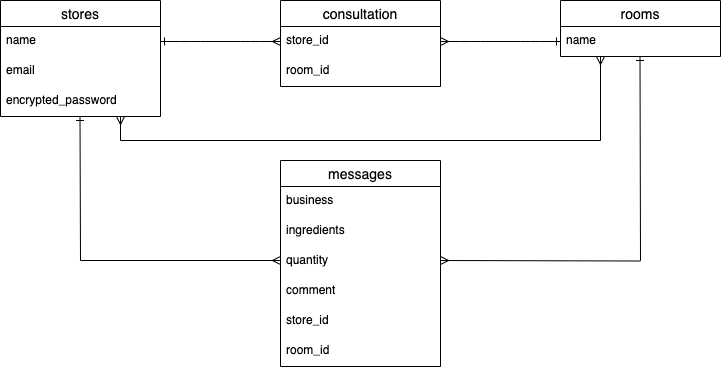

The diagram above was exported from draw.io. Its source (the exported page's mxGraphModel, read from the mxfile embedded in the PNG):
<mxGraphModel dx="944" dy="461" grid="1" gridSize="10" guides="1" tooltips="1" connect="1" arrows="1" fold="1" page="1" pageScale="1" pageWidth="827" pageHeight="1169" math="0" shadow="0">
  <root>
    <mxCell id="0" />
    <mxCell id="1" parent="0" />
    <mxCell id="2" value="stores" style="swimlane;fontStyle=0;childLayout=stackLayout;horizontal=1;startSize=26;horizontalStack=0;resizeParent=1;resizeParentMax=0;resizeLast=0;collapsible=1;marginBottom=0;align=center;fontSize=14;" parent="1" vertex="1">
      <mxGeometry x="40" y="40" width="160" height="116" as="geometry" />
    </mxCell>
    <mxCell id="3" value="name" style="text;strokeColor=none;fillColor=none;spacingLeft=4;spacingRight=4;overflow=hidden;rotatable=0;points=[[0,0.5],[1,0.5]];portConstraint=eastwest;fontSize=12;" parent="2" vertex="1">
      <mxGeometry y="26" width="160" height="30" as="geometry" />
    </mxCell>
    <mxCell id="4" value="email" style="text;strokeColor=none;fillColor=none;spacingLeft=4;spacingRight=4;overflow=hidden;rotatable=0;points=[[0,0.5],[1,0.5]];portConstraint=eastwest;fontSize=12;" parent="2" vertex="1">
      <mxGeometry y="56" width="160" height="30" as="geometry" />
    </mxCell>
    <mxCell id="5" value="encrypted_password" style="text;strokeColor=none;fillColor=none;spacingLeft=4;spacingRight=4;overflow=hidden;rotatable=0;points=[[0,0.5],[1,0.5]];portConstraint=eastwest;fontSize=12;" parent="2" vertex="1">
      <mxGeometry y="86" width="160" height="30" as="geometry" />
    </mxCell>
    <mxCell id="6" value="rooms" style="swimlane;fontStyle=0;childLayout=stackLayout;horizontal=1;startSize=26;horizontalStack=0;resizeParent=1;resizeParentMax=0;resizeLast=0;collapsible=1;marginBottom=0;align=center;fontSize=14;" parent="1" vertex="1">
      <mxGeometry x="600" y="40" width="160" height="56" as="geometry" />
    </mxCell>
    <mxCell id="7" value="name" style="text;strokeColor=none;fillColor=none;spacingLeft=4;spacingRight=4;overflow=hidden;rotatable=0;points=[[0,0.5],[1,0.5]];portConstraint=eastwest;fontSize=12;" parent="6" vertex="1">
      <mxGeometry y="26" width="160" height="30" as="geometry" />
    </mxCell>
    <mxCell id="10" value="consultation" style="swimlane;fontStyle=0;childLayout=stackLayout;horizontal=1;startSize=26;horizontalStack=0;resizeParent=1;resizeParentMax=0;resizeLast=0;collapsible=1;marginBottom=0;align=center;fontSize=14;" parent="1" vertex="1">
      <mxGeometry x="320" y="40" width="160" height="86" as="geometry" />
    </mxCell>
    <mxCell id="11" value="store_id" style="text;strokeColor=none;fillColor=none;spacingLeft=4;spacingRight=4;overflow=hidden;rotatable=0;points=[[0,0.5],[1,0.5]];portConstraint=eastwest;fontSize=12;" parent="10" vertex="1">
      <mxGeometry y="26" width="160" height="30" as="geometry" />
    </mxCell>
    <mxCell id="12" value="room_id" style="text;strokeColor=none;fillColor=none;spacingLeft=4;spacingRight=4;overflow=hidden;rotatable=0;points=[[0,0.5],[1,0.5]];portConstraint=eastwest;fontSize=12;" parent="10" vertex="1">
      <mxGeometry y="56" width="160" height="30" as="geometry" />
    </mxCell>
    <mxCell id="15" value="" style="edgeStyle=entityRelationEdgeStyle;fontSize=12;html=1;endArrow=ERmany;startArrow=ERone;entryX=0;entryY=0.5;entryDx=0;entryDy=0;exitX=1;exitY=0.5;exitDx=0;exitDy=0;startFill=0;endFill=0;" parent="1" source="3" target="11" edge="1">
      <mxGeometry width="100" height="100" relative="1" as="geometry">
        <mxPoint x="200" y="100" as="sourcePoint" />
        <mxPoint x="310" y="100" as="targetPoint" />
      </mxGeometry>
    </mxCell>
    <mxCell id="21" value="messages" style="swimlane;fontStyle=0;childLayout=stackLayout;horizontal=1;startSize=26;horizontalStack=0;resizeParent=1;resizeParentMax=0;resizeLast=0;collapsible=1;marginBottom=0;align=center;fontSize=14;" parent="1" vertex="1">
      <mxGeometry x="320" y="200" width="160" height="206" as="geometry" />
    </mxCell>
    <mxCell id="22" value="business" style="text;strokeColor=none;fillColor=none;spacingLeft=4;spacingRight=4;overflow=hidden;rotatable=0;points=[[0,0.5],[1,0.5]];portConstraint=eastwest;fontSize=12;" parent="21" vertex="1">
      <mxGeometry y="26" width="160" height="30" as="geometry" />
    </mxCell>
    <mxCell id="48" value="ingredients" style="text;strokeColor=none;fillColor=none;spacingLeft=4;spacingRight=4;overflow=hidden;rotatable=0;points=[[0,0.5],[1,0.5]];portConstraint=eastwest;fontSize=12;" parent="21" vertex="1">
      <mxGeometry y="56" width="160" height="30" as="geometry" />
    </mxCell>
    <mxCell id="23" value="quantity" style="text;strokeColor=none;fillColor=none;spacingLeft=4;spacingRight=4;overflow=hidden;rotatable=0;points=[[0,0.5],[1,0.5]];portConstraint=eastwest;fontSize=12;" parent="21" vertex="1">
      <mxGeometry y="86" width="160" height="30" as="geometry" />
    </mxCell>
    <mxCell id="31" value="comment" style="text;strokeColor=none;fillColor=none;spacingLeft=4;spacingRight=4;overflow=hidden;rotatable=0;points=[[0,0.5],[1,0.5]];portConstraint=eastwest;fontSize=12;" parent="21" vertex="1">
      <mxGeometry y="116" width="160" height="30" as="geometry" />
    </mxCell>
    <mxCell id="26" value="store_id" style="text;strokeColor=none;fillColor=none;spacingLeft=4;spacingRight=4;overflow=hidden;rotatable=0;points=[[0,0.5],[1,0.5]];portConstraint=eastwest;fontSize=12;" parent="21" vertex="1">
      <mxGeometry y="146" width="160" height="30" as="geometry" />
    </mxCell>
    <mxCell id="25" value="room_id" style="text;strokeColor=none;fillColor=none;spacingLeft=4;spacingRight=4;overflow=hidden;rotatable=0;points=[[0,0.5],[1,0.5]];portConstraint=eastwest;fontSize=12;" parent="21" vertex="1">
      <mxGeometry y="176" width="160" height="30" as="geometry" />
    </mxCell>
    <mxCell id="30" value="" style="edgeStyle=entityRelationEdgeStyle;fontSize=12;html=1;endArrow=ERone;startArrow=ERmany;startFill=0;endFill=0;exitX=1;exitY=0.5;exitDx=0;exitDy=0;entryX=0;entryY=0.5;entryDx=0;entryDy=0;" parent="1" source="11" target="7" edge="1">
      <mxGeometry width="100" height="100" relative="1" as="geometry">
        <mxPoint x="490" y="80" as="sourcePoint" />
        <mxPoint x="590" y="80" as="targetPoint" />
      </mxGeometry>
    </mxCell>
    <mxCell id="41" value="" style="endArrow=none;html=1;rounded=0;startArrow=ERone;startFill=0;" parent="1" edge="1">
      <mxGeometry relative="1" as="geometry">
        <mxPoint x="119.5" y="156" as="sourcePoint" />
        <mxPoint x="120" y="300" as="targetPoint" />
      </mxGeometry>
    </mxCell>
    <mxCell id="42" value="" style="endArrow=ERmany;html=1;rounded=0;endFill=0;" parent="1" edge="1">
      <mxGeometry relative="1" as="geometry">
        <mxPoint x="120" y="300" as="sourcePoint" />
        <mxPoint x="320" y="300" as="targetPoint" />
      </mxGeometry>
    </mxCell>
    <mxCell id="43" value="" style="endArrow=none;html=1;rounded=0;startArrow=ERone;startFill=0;" parent="1" edge="1">
      <mxGeometry relative="1" as="geometry">
        <mxPoint x="679.5" y="96" as="sourcePoint" />
        <mxPoint x="680" y="300" as="targetPoint" />
      </mxGeometry>
    </mxCell>
    <mxCell id="44" value="" style="endArrow=none;html=1;rounded=0;endFill=0;startArrow=ERmany;startFill=0;" parent="1" edge="1">
      <mxGeometry relative="1" as="geometry">
        <mxPoint x="480" y="300" as="sourcePoint" />
        <mxPoint x="680" y="300.5" as="targetPoint" />
      </mxGeometry>
    </mxCell>
    <mxCell id="45" value="" style="endArrow=none;html=1;rounded=0;" parent="1" edge="1">
      <mxGeometry relative="1" as="geometry">
        <mxPoint x="160" y="180" as="sourcePoint" />
        <mxPoint x="640" y="180" as="targetPoint" />
      </mxGeometry>
    </mxCell>
    <mxCell id="46" value="" style="endArrow=none;html=1;rounded=0;startArrow=ERmany;startFill=0;" parent="1" edge="1">
      <mxGeometry relative="1" as="geometry">
        <mxPoint x="160" y="156" as="sourcePoint" />
        <mxPoint x="160" y="180" as="targetPoint" />
      </mxGeometry>
    </mxCell>
    <mxCell id="47" value="" style="endArrow=none;html=1;rounded=0;startArrow=ERmany;startFill=0;" parent="1" edge="1">
      <mxGeometry relative="1" as="geometry">
        <mxPoint x="640" y="96" as="sourcePoint" />
        <mxPoint x="640" y="180" as="targetPoint" />
      </mxGeometry>
    </mxCell>
  </root>
</mxGraphModel>